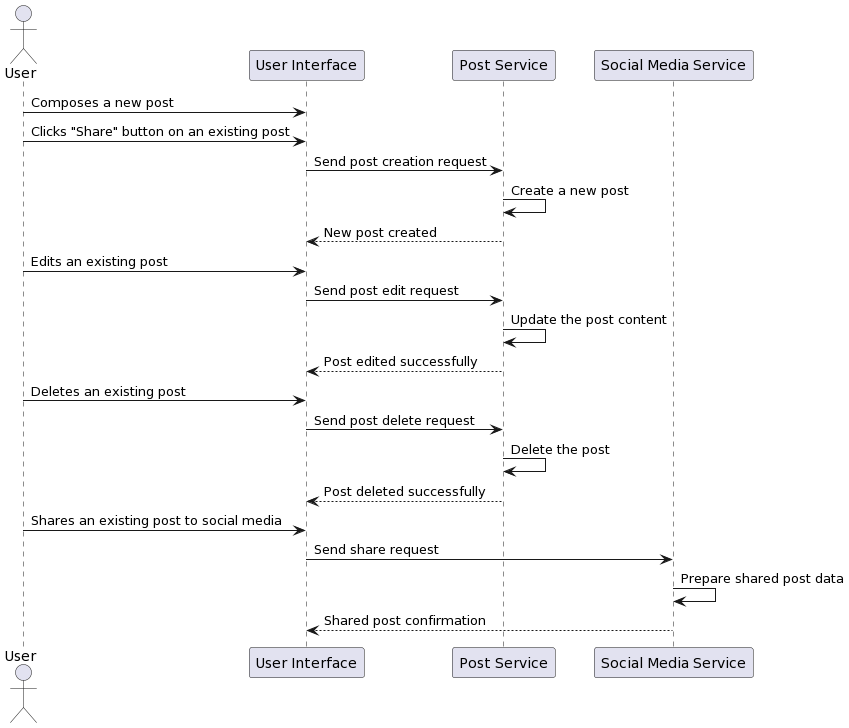

The diagram above was rendered by PlantUML. Its source (embedded in the PNG):
@startuml
actor User
participant "User Interface" as UI
participant "Post Service" as PostService
participant "Social Media Service" as SocialMedia

User -> UI: Composes a new post
User -> UI: Clicks "Share" button on an existing post
UI -> PostService: Send post creation request
PostService -> PostService: Create a new post
PostService --> UI: New post created

User -> UI: Edits an existing post
UI -> PostService: Send post edit request
PostService -> PostService: Update the post content
PostService --> UI: Post edited successfully

User -> UI: Deletes an existing post
UI -> PostService: Send post delete request
PostService -> PostService: Delete the post
PostService --> UI: Post deleted successfully

User -> UI: Shares an existing post to social media
UI -> SocialMedia: Send share request
SocialMedia -> SocialMedia: Prepare shared post data
SocialMedia --> UI: Shared post confirmation
@enduml